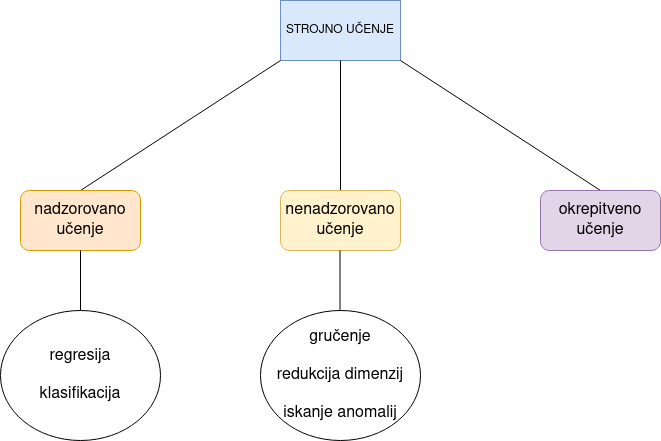

The diagram above was exported from draw.io. Its source (the exported page's mxGraphModel, read from the mxfile embedded in the PNG):
<mxGraphModel dx="1422" dy="757" grid="1" gridSize="10" guides="1" tooltips="1" connect="1" arrows="1" fold="1" page="1" pageScale="1" pageWidth="850" pageHeight="1100" math="0" shadow="0">
  <root>
    <mxCell id="0" />
    <mxCell id="1" parent="0" />
    <mxCell id="jreeELn3Kb3Q38sN9b0m-1" value="STROJNO UČENJE" style="rounded=0;whiteSpace=wrap;html=1;fillColor=#dae8fc;strokeColor=#6c8ebf;" vertex="1" parent="1">
      <mxGeometry x="360" y="370" width="120" height="60" as="geometry" />
    </mxCell>
    <mxCell id="jreeELn3Kb3Q38sN9b0m-3" value="" style="endArrow=none;html=1;rounded=0;fontSize=16;entryX=0;entryY=1;entryDx=0;entryDy=0;" edge="1" parent="1" target="jreeELn3Kb3Q38sN9b0m-1">
      <mxGeometry width="50" height="50" relative="1" as="geometry">
        <mxPoint x="160" y="560" as="sourcePoint" />
        <mxPoint x="310" y="470" as="targetPoint" />
      </mxGeometry>
    </mxCell>
    <mxCell id="jreeELn3Kb3Q38sN9b0m-4" value="" style="endArrow=none;html=1;rounded=0;fontSize=16;entryX=0;entryY=1;entryDx=0;entryDy=0;" edge="1" parent="1">
      <mxGeometry width="50" height="50" relative="1" as="geometry">
        <mxPoint x="420" y="560" as="sourcePoint" />
        <mxPoint x="420" y="430" as="targetPoint" />
      </mxGeometry>
    </mxCell>
    <mxCell id="jreeELn3Kb3Q38sN9b0m-5" value="" style="endArrow=none;html=1;rounded=0;fontSize=16;entryX=1;entryY=1;entryDx=0;entryDy=0;exitX=0.5;exitY=0;exitDx=0;exitDy=0;" edge="1" parent="1" source="jreeELn3Kb3Q38sN9b0m-9" target="jreeELn3Kb3Q38sN9b0m-1">
      <mxGeometry width="50" height="50" relative="1" as="geometry">
        <mxPoint x="640" y="560" as="sourcePoint" />
        <mxPoint x="450" y="430" as="targetPoint" />
      </mxGeometry>
    </mxCell>
    <mxCell id="jreeELn3Kb3Q38sN9b0m-7" value="nadzorovano učenje" style="rounded=1;whiteSpace=wrap;html=1;fontSize=16;fillColor=#ffe6cc;strokeColor=#d79b00;" vertex="1" parent="1">
      <mxGeometry x="100" y="560" width="120" height="60" as="geometry" />
    </mxCell>
    <mxCell id="jreeELn3Kb3Q38sN9b0m-8" value="nenadzorovano učenje" style="rounded=1;whiteSpace=wrap;html=1;fontSize=16;fillColor=#fff2cc;strokeColor=#d6b656;" vertex="1" parent="1">
      <mxGeometry x="360" y="560" width="120" height="60" as="geometry" />
    </mxCell>
    <mxCell id="jreeELn3Kb3Q38sN9b0m-9" value="okrepitveno učenje" style="rounded=1;whiteSpace=wrap;html=1;fontSize=16;fillColor=#e1d5e7;strokeColor=#9673a6;" vertex="1" parent="1">
      <mxGeometry x="620" y="560" width="120" height="60" as="geometry" />
    </mxCell>
    <mxCell id="jreeELn3Kb3Q38sN9b0m-11" value="" style="endArrow=none;html=1;rounded=0;fontSize=16;exitX=0.5;exitY=1;exitDx=0;exitDy=0;" edge="1" parent="1" source="jreeELn3Kb3Q38sN9b0m-7">
      <mxGeometry width="50" height="50" relative="1" as="geometry">
        <mxPoint x="80" y="530" as="sourcePoint" />
        <mxPoint x="160" y="680" as="targetPoint" />
      </mxGeometry>
    </mxCell>
    <mxCell id="jreeELn3Kb3Q38sN9b0m-13" value="" style="endArrow=none;html=1;rounded=0;fontSize=16;exitX=0.5;exitY=1;exitDx=0;exitDy=0;" edge="1" parent="1">
      <mxGeometry width="50" height="50" relative="1" as="geometry">
        <mxPoint x="419.5" y="620" as="sourcePoint" />
        <mxPoint x="419.5" y="680" as="targetPoint" />
      </mxGeometry>
    </mxCell>
    <mxCell id="jreeELn3Kb3Q38sN9b0m-18" value="&lt;div&gt;regresija&lt;/div&gt;&lt;div&gt;&lt;br&gt;&lt;/div&gt;&lt;div&gt;klasifikacija&lt;br&gt;&lt;/div&gt;" style="ellipse;whiteSpace=wrap;html=1;fontSize=16;" vertex="1" parent="1">
      <mxGeometry x="80" y="680" width="160" height="130" as="geometry" />
    </mxCell>
    <mxCell id="jreeELn3Kb3Q38sN9b0m-21" value="&lt;div&gt;gručenje&lt;/div&gt;&lt;div&gt;&lt;br&gt;&lt;/div&gt;&lt;div&gt;redukcija dimenzij&lt;/div&gt;&lt;div&gt;&lt;br&gt;&lt;/div&gt;&lt;div&gt;iskanje anomalij&lt;br&gt;&lt;/div&gt;" style="ellipse;whiteSpace=wrap;html=1;fontSize=16;" vertex="1" parent="1">
      <mxGeometry x="340" y="680" width="160" height="130" as="geometry" />
    </mxCell>
  </root>
</mxGraphModel>